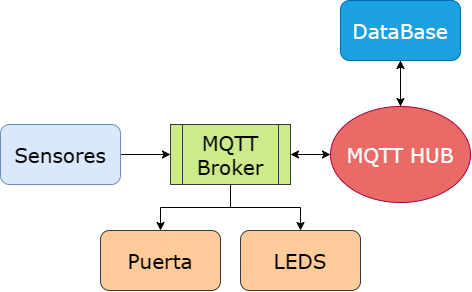

The diagram above was exported from draw.io. Its source (the exported page's mxGraphModel, read from the mxfile embedded in the PNG):
<mxGraphModel dx="724" dy="427" grid="1" gridSize="10" guides="1" tooltips="1" connect="1" arrows="1" fold="1" page="1" pageScale="1" pageWidth="1169" pageHeight="827" math="0" shadow="0">
  <root>
    <mxCell id="0" />
    <mxCell id="1" parent="0" />
    <mxCell id="8sn3l2NAgr0kmKAjtScJ-14" style="edgeStyle=orthogonalEdgeStyle;rounded=0;orthogonalLoop=1;jettySize=auto;html=1;exitX=0.5;exitY=0;exitDx=0;exitDy=0;entryX=0.5;entryY=1;entryDx=0;entryDy=0;fontFamily=Verdana;fontSize=20;" edge="1" parent="1" source="8sn3l2NAgr0kmKAjtScJ-2" target="8sn3l2NAgr0kmKAjtScJ-6">
      <mxGeometry relative="1" as="geometry" />
    </mxCell>
    <mxCell id="8sn3l2NAgr0kmKAjtScJ-16" style="edgeStyle=orthogonalEdgeStyle;rounded=0;orthogonalLoop=1;jettySize=auto;html=1;entryX=1;entryY=0.5;entryDx=0;entryDy=0;fontFamily=Verdana;fontSize=20;startArrow=classic;startFill=1;" edge="1" parent="1" source="8sn3l2NAgr0kmKAjtScJ-2" target="8sn3l2NAgr0kmKAjtScJ-9">
      <mxGeometry relative="1" as="geometry">
        <Array as="points">
          <mxPoint x="390" y="414" />
          <mxPoint x="390" y="414" />
        </Array>
      </mxGeometry>
    </mxCell>
    <mxCell id="8sn3l2NAgr0kmKAjtScJ-2" value="MQTT HUB" style="ellipse;whiteSpace=wrap;html=1;fontFamily=Verdana;fontSize=20;fillColor=#EA6B66;strokeColor=#A50040;fontColor=#ffffff;" vertex="1" parent="1">
      <mxGeometry x="390" y="366" width="140" height="96" as="geometry" />
    </mxCell>
    <mxCell id="8sn3l2NAgr0kmKAjtScJ-12" style="edgeStyle=orthogonalEdgeStyle;rounded=0;orthogonalLoop=1;jettySize=auto;html=1;exitX=1;exitY=0.5;exitDx=0;exitDy=0;entryX=0;entryY=0.5;entryDx=0;entryDy=0;fontFamily=Verdana;fontSize=20;" edge="1" parent="1" source="8sn3l2NAgr0kmKAjtScJ-4" target="8sn3l2NAgr0kmKAjtScJ-9">
      <mxGeometry relative="1" as="geometry" />
    </mxCell>
    <mxCell id="8sn3l2NAgr0kmKAjtScJ-4" value="Sensores" style="rounded=1;whiteSpace=wrap;html=1;fontFamily=Verdana;fontSize=20;fillColor=#dae8fc;strokeColor=#6c8ebf;" vertex="1" parent="1">
      <mxGeometry x="60" y="384" width="120" height="60" as="geometry" />
    </mxCell>
    <mxCell id="8sn3l2NAgr0kmKAjtScJ-15" style="edgeStyle=orthogonalEdgeStyle;rounded=0;orthogonalLoop=1;jettySize=auto;html=1;entryX=0.5;entryY=0;entryDx=0;entryDy=0;fontFamily=Verdana;fontSize=20;" edge="1" parent="1" source="8sn3l2NAgr0kmKAjtScJ-6" target="8sn3l2NAgr0kmKAjtScJ-2">
      <mxGeometry relative="1" as="geometry" />
    </mxCell>
    <mxCell id="8sn3l2NAgr0kmKAjtScJ-6" value="DataBase" style="rounded=1;whiteSpace=wrap;html=1;fontFamily=Verdana;fontSize=20;fillColor=#1ba1e2;fontColor=#ffffff;strokeColor=#006EAF;" vertex="1" parent="1">
      <mxGeometry x="400" y="260" width="120" height="60" as="geometry" />
    </mxCell>
    <mxCell id="8sn3l2NAgr0kmKAjtScJ-13" style="edgeStyle=orthogonalEdgeStyle;rounded=0;orthogonalLoop=1;jettySize=auto;html=1;exitX=1;exitY=0.5;exitDx=0;exitDy=0;fontFamily=Verdana;fontSize=20;entryX=1;entryY=0.5;entryDx=0;entryDy=0;" edge="1" parent="1" source="8sn3l2NAgr0kmKAjtScJ-9" target="8sn3l2NAgr0kmKAjtScJ-9">
      <mxGeometry relative="1" as="geometry">
        <mxPoint x="390" y="414" as="targetPoint" />
        <Array as="points" />
      </mxGeometry>
    </mxCell>
    <mxCell id="8sn3l2NAgr0kmKAjtScJ-19" style="edgeStyle=orthogonalEdgeStyle;rounded=0;orthogonalLoop=1;jettySize=auto;html=1;entryX=0.5;entryY=0;entryDx=0;entryDy=0;fontFamily=Verdana;fontSize=20;startArrow=none;startFill=0;" edge="1" parent="1" source="8sn3l2NAgr0kmKAjtScJ-9" target="8sn3l2NAgr0kmKAjtScJ-18">
      <mxGeometry relative="1" as="geometry" />
    </mxCell>
    <mxCell id="8sn3l2NAgr0kmKAjtScJ-21" style="edgeStyle=orthogonalEdgeStyle;rounded=0;orthogonalLoop=1;jettySize=auto;html=1;entryX=0.5;entryY=0;entryDx=0;entryDy=0;fontFamily=Verdana;fontSize=20;startArrow=none;startFill=0;" edge="1" parent="1" source="8sn3l2NAgr0kmKAjtScJ-9" target="8sn3l2NAgr0kmKAjtScJ-20">
      <mxGeometry relative="1" as="geometry" />
    </mxCell>
    <mxCell id="8sn3l2NAgr0kmKAjtScJ-9" value="MQTT Broker" style="shape=process;whiteSpace=wrap;html=1;backgroundOutline=1;fontFamily=Verdana;fontSize=20;fillColor=#cdeb8b;strokeColor=#36393d;" vertex="1" parent="1">
      <mxGeometry x="230" y="384" width="120" height="60" as="geometry" />
    </mxCell>
    <mxCell id="8sn3l2NAgr0kmKAjtScJ-18" value="LEDS" style="rounded=1;whiteSpace=wrap;html=1;fontFamily=Verdana;fontSize=20;fillColor=#ffcc99;strokeColor=#36393d;" vertex="1" parent="1">
      <mxGeometry x="300" y="490" width="120" height="60" as="geometry" />
    </mxCell>
    <mxCell id="8sn3l2NAgr0kmKAjtScJ-20" value="Puerta" style="rounded=1;whiteSpace=wrap;html=1;fontFamily=Verdana;fontSize=20;fillColor=#ffcc99;strokeColor=#36393d;" vertex="1" parent="1">
      <mxGeometry x="160" y="490" width="120" height="60" as="geometry" />
    </mxCell>
  </root>
</mxGraphModel>